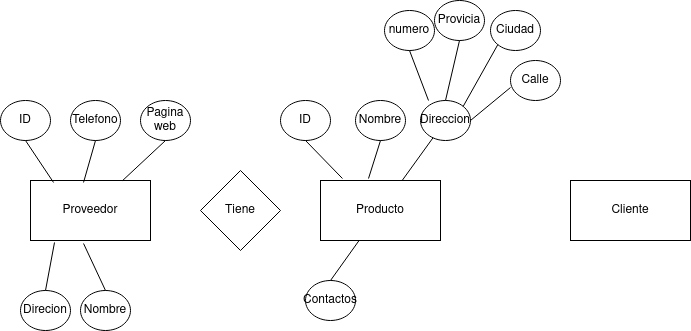

The diagram above was exported from draw.io. Its source (the exported page's mxGraphModel, read from the mxfile embedded in the PNG):
<mxGraphModel dx="1434" dy="795" grid="1" gridSize="10" guides="1" tooltips="1" connect="1" arrows="1" fold="1" page="1" pageScale="1" pageWidth="827" pageHeight="1169" math="0" shadow="0">
  <root>
    <mxCell id="0" />
    <mxCell id="1" parent="0" />
    <mxCell id="v2-j5QD7wEUNLwmL16b4-1" value="Proveedor" style="rounded=0;whiteSpace=wrap;html=1;" vertex="1" parent="1">
      <mxGeometry x="60" y="230" width="120" height="60" as="geometry" />
    </mxCell>
    <mxCell id="v2-j5QD7wEUNLwmL16b4-3" value="ID" style="ellipse;whiteSpace=wrap;html=1;" vertex="1" parent="1">
      <mxGeometry x="30" y="150" width="50" height="40" as="geometry" />
    </mxCell>
    <mxCell id="v2-j5QD7wEUNLwmL16b4-4" value="" style="endArrow=none;html=1;rounded=0;entryX=0.5;entryY=1;entryDx=0;entryDy=0;exitX=0.192;exitY=0.033;exitDx=0;exitDy=0;exitPerimeter=0;" edge="1" parent="1" source="v2-j5QD7wEUNLwmL16b4-1" target="v2-j5QD7wEUNLwmL16b4-3">
      <mxGeometry width="50" height="50" relative="1" as="geometry">
        <mxPoint x="90" y="260" as="sourcePoint" />
        <mxPoint x="140" y="210" as="targetPoint" />
      </mxGeometry>
    </mxCell>
    <mxCell id="v2-j5QD7wEUNLwmL16b4-5" value="Pagina web" style="ellipse;whiteSpace=wrap;html=1;" vertex="1" parent="1">
      <mxGeometry x="170" y="150" width="50" height="40" as="geometry" />
    </mxCell>
    <mxCell id="v2-j5QD7wEUNLwmL16b4-6" value="&lt;div&gt;Nombre&lt;/div&gt;" style="ellipse;whiteSpace=wrap;html=1;" vertex="1" parent="1">
      <mxGeometry x="110" y="340" width="50" height="40" as="geometry" />
    </mxCell>
    <mxCell id="v2-j5QD7wEUNLwmL16b4-7" value="Direcion" style="ellipse;whiteSpace=wrap;html=1;" vertex="1" parent="1">
      <mxGeometry x="50" y="340" width="50" height="40" as="geometry" />
    </mxCell>
    <mxCell id="v2-j5QD7wEUNLwmL16b4-8" value="Telefono" style="ellipse;whiteSpace=wrap;html=1;" vertex="1" parent="1">
      <mxGeometry x="100" y="150" width="50" height="40" as="geometry" />
    </mxCell>
    <mxCell id="v2-j5QD7wEUNLwmL16b4-9" value="" style="endArrow=none;html=1;rounded=0;entryX=0.5;entryY=1;entryDx=0;entryDy=0;exitX=0.442;exitY=0.033;exitDx=0;exitDy=0;exitPerimeter=0;" edge="1" parent="1" source="v2-j5QD7wEUNLwmL16b4-1" target="v2-j5QD7wEUNLwmL16b4-8">
      <mxGeometry width="50" height="50" relative="1" as="geometry">
        <mxPoint x="230" y="250" as="sourcePoint" />
        <mxPoint x="280" y="200" as="targetPoint" />
      </mxGeometry>
    </mxCell>
    <mxCell id="v2-j5QD7wEUNLwmL16b4-11" value="" style="endArrow=none;html=1;rounded=0;entryX=0.2;entryY=1.033;entryDx=0;entryDy=0;entryPerimeter=0;exitX=0.5;exitY=0;exitDx=0;exitDy=0;" edge="1" parent="1" source="v2-j5QD7wEUNLwmL16b4-7" target="v2-j5QD7wEUNLwmL16b4-1">
      <mxGeometry width="50" height="50" relative="1" as="geometry">
        <mxPoint x="160" y="420" as="sourcePoint" />
        <mxPoint x="210" y="370" as="targetPoint" />
      </mxGeometry>
    </mxCell>
    <mxCell id="v2-j5QD7wEUNLwmL16b4-12" value="" style="endArrow=none;html=1;rounded=0;entryX=0.442;entryY=1.05;entryDx=0;entryDy=0;entryPerimeter=0;exitX=0.5;exitY=0;exitDx=0;exitDy=0;" edge="1" parent="1" source="v2-j5QD7wEUNLwmL16b4-6" target="v2-j5QD7wEUNLwmL16b4-1">
      <mxGeometry width="50" height="50" relative="1" as="geometry">
        <mxPoint x="400" y="530" as="sourcePoint" />
        <mxPoint x="450" y="480" as="targetPoint" />
      </mxGeometry>
    </mxCell>
    <mxCell id="v2-j5QD7wEUNLwmL16b4-13" value="" style="endArrow=none;html=1;rounded=0;entryX=0.5;entryY=1;entryDx=0;entryDy=0;" edge="1" parent="1" source="v2-j5QD7wEUNLwmL16b4-1" target="v2-j5QD7wEUNLwmL16b4-5">
      <mxGeometry width="50" height="50" relative="1" as="geometry">
        <mxPoint x="400" y="530" as="sourcePoint" />
        <mxPoint x="450" y="480" as="targetPoint" />
      </mxGeometry>
    </mxCell>
    <mxCell id="v2-j5QD7wEUNLwmL16b4-14" value="Cliente" style="rounded=0;whiteSpace=wrap;html=1;" vertex="1" parent="1">
      <mxGeometry x="600" y="230" width="120" height="60" as="geometry" />
    </mxCell>
    <mxCell id="v2-j5QD7wEUNLwmL16b4-15" value="Producto" style="rounded=0;whiteSpace=wrap;html=1;" vertex="1" parent="1">
      <mxGeometry x="350" y="230" width="120" height="60" as="geometry" />
    </mxCell>
    <mxCell id="v2-j5QD7wEUNLwmL16b4-16" value="ID" style="ellipse;whiteSpace=wrap;html=1;" vertex="1" parent="1">
      <mxGeometry x="310" y="150" width="50" height="40" as="geometry" />
    </mxCell>
    <mxCell id="v2-j5QD7wEUNLwmL16b4-18" value="" style="endArrow=none;html=1;rounded=0;exitX=0.183;exitY=-0.033;exitDx=0;exitDy=0;exitPerimeter=0;entryX=0.5;entryY=1;entryDx=0;entryDy=0;" edge="1" parent="1" source="v2-j5QD7wEUNLwmL16b4-15" target="v2-j5QD7wEUNLwmL16b4-16">
      <mxGeometry width="50" height="50" relative="1" as="geometry">
        <mxPoint x="510" y="200" as="sourcePoint" />
        <mxPoint x="560" y="150" as="targetPoint" />
      </mxGeometry>
    </mxCell>
    <mxCell id="v2-j5QD7wEUNLwmL16b4-19" value="&lt;div&gt;Nombre&lt;/div&gt;" style="ellipse;whiteSpace=wrap;html=1;" vertex="1" parent="1">
      <mxGeometry x="385" y="150" width="50" height="40" as="geometry" />
    </mxCell>
    <mxCell id="v2-j5QD7wEUNLwmL16b4-20" value="" style="endArrow=none;html=1;rounded=0;entryX=0.5;entryY=1;entryDx=0;entryDy=0;exitX=0.4;exitY=-0.033;exitDx=0;exitDy=0;exitPerimeter=0;" edge="1" parent="1" source="v2-j5QD7wEUNLwmL16b4-15" target="v2-j5QD7wEUNLwmL16b4-19">
      <mxGeometry width="50" height="50" relative="1" as="geometry">
        <mxPoint x="460" y="300" as="sourcePoint" />
        <mxPoint x="510" y="250" as="targetPoint" />
      </mxGeometry>
    </mxCell>
    <mxCell id="v2-j5QD7wEUNLwmL16b4-21" value="Tiene" style="rhombus;whiteSpace=wrap;html=1;" vertex="1" parent="1">
      <mxGeometry x="230" y="220" width="80" height="80" as="geometry" />
    </mxCell>
    <mxCell id="v2-j5QD7wEUNLwmL16b4-24" value="Direccion" style="ellipse;whiteSpace=wrap;html=1;" vertex="1" parent="1">
      <mxGeometry x="450" y="150" width="50" height="40" as="geometry" />
    </mxCell>
    <mxCell id="v2-j5QD7wEUNLwmL16b4-25" value="" style="endArrow=none;html=1;rounded=0;" edge="1" parent="1" source="v2-j5QD7wEUNLwmL16b4-15" target="v2-j5QD7wEUNLwmL16b4-24">
      <mxGeometry width="50" height="50" relative="1" as="geometry">
        <mxPoint x="460" y="300" as="sourcePoint" />
        <mxPoint x="510" y="250" as="targetPoint" />
      </mxGeometry>
    </mxCell>
    <mxCell id="v2-j5QD7wEUNLwmL16b4-26" value="&lt;div&gt;Contactos&lt;/div&gt;" style="ellipse;whiteSpace=wrap;html=1;" vertex="1" parent="1">
      <mxGeometry x="335" y="330" width="50" height="40" as="geometry" />
    </mxCell>
    <mxCell id="v2-j5QD7wEUNLwmL16b4-27" value="" style="endArrow=none;html=1;rounded=0;exitX=0.5;exitY=0;exitDx=0;exitDy=0;" edge="1" parent="1" source="v2-j5QD7wEUNLwmL16b4-26" target="v2-j5QD7wEUNLwmL16b4-15">
      <mxGeometry width="50" height="50" relative="1" as="geometry">
        <mxPoint x="390" y="300" as="sourcePoint" />
        <mxPoint x="440" y="250" as="targetPoint" />
      </mxGeometry>
    </mxCell>
    <mxCell id="v2-j5QD7wEUNLwmL16b4-29" value="&lt;div&gt;Provicia&lt;/div&gt;" style="ellipse;whiteSpace=wrap;html=1;" vertex="1" parent="1">
      <mxGeometry x="464" y="50" width="50" height="40" as="geometry" />
    </mxCell>
    <mxCell id="v2-j5QD7wEUNLwmL16b4-30" value="numero" style="ellipse;whiteSpace=wrap;html=1;" vertex="1" parent="1">
      <mxGeometry x="414" y="60" width="50" height="40" as="geometry" />
    </mxCell>
    <mxCell id="v2-j5QD7wEUNLwmL16b4-31" value="Calle" style="ellipse;whiteSpace=wrap;html=1;" vertex="1" parent="1">
      <mxGeometry x="540" y="110" width="50" height="40" as="geometry" />
    </mxCell>
    <mxCell id="v2-j5QD7wEUNLwmL16b4-32" value="Ciudad" style="ellipse;whiteSpace=wrap;html=1;" vertex="1" parent="1">
      <mxGeometry x="520" y="60" width="50" height="40" as="geometry" />
    </mxCell>
    <mxCell id="v2-j5QD7wEUNLwmL16b4-36" value="" style="endArrow=none;html=1;rounded=0;entryX=0.5;entryY=1;entryDx=0;entryDy=0;exitX=0.16;exitY=0;exitDx=0;exitDy=0;exitPerimeter=0;" edge="1" parent="1" source="v2-j5QD7wEUNLwmL16b4-24" target="v2-j5QD7wEUNLwmL16b4-30">
      <mxGeometry width="50" height="50" relative="1" as="geometry">
        <mxPoint x="390" y="300" as="sourcePoint" />
        <mxPoint x="440" y="250" as="targetPoint" />
      </mxGeometry>
    </mxCell>
    <mxCell id="v2-j5QD7wEUNLwmL16b4-37" value="" style="endArrow=none;html=1;rounded=0;entryX=0.5;entryY=1;entryDx=0;entryDy=0;exitX=0.5;exitY=0;exitDx=0;exitDy=0;" edge="1" parent="1" source="v2-j5QD7wEUNLwmL16b4-24" target="v2-j5QD7wEUNLwmL16b4-29">
      <mxGeometry width="50" height="50" relative="1" as="geometry">
        <mxPoint x="468" y="160" as="sourcePoint" />
        <mxPoint x="449" y="110" as="targetPoint" />
      </mxGeometry>
    </mxCell>
    <mxCell id="v2-j5QD7wEUNLwmL16b4-38" value="" style="endArrow=none;html=1;rounded=0;exitX=1;exitY=0;exitDx=0;exitDy=0;entryX=0;entryY=1;entryDx=0;entryDy=0;" edge="1" parent="1" source="v2-j5QD7wEUNLwmL16b4-24" target="v2-j5QD7wEUNLwmL16b4-32">
      <mxGeometry width="50" height="50" relative="1" as="geometry">
        <mxPoint x="478" y="170" as="sourcePoint" />
        <mxPoint x="510" y="100" as="targetPoint" />
      </mxGeometry>
    </mxCell>
    <mxCell id="v2-j5QD7wEUNLwmL16b4-39" value="" style="endArrow=none;html=1;rounded=0;entryX=0;entryY=0.675;entryDx=0;entryDy=0;exitX=1;exitY=0.5;exitDx=0;exitDy=0;entryPerimeter=0;" edge="1" parent="1" source="v2-j5QD7wEUNLwmL16b4-24" target="v2-j5QD7wEUNLwmL16b4-31">
      <mxGeometry width="50" height="50" relative="1" as="geometry">
        <mxPoint x="488" y="180" as="sourcePoint" />
        <mxPoint x="469" y="130" as="targetPoint" />
      </mxGeometry>
    </mxCell>
  </root>
</mxGraphModel>